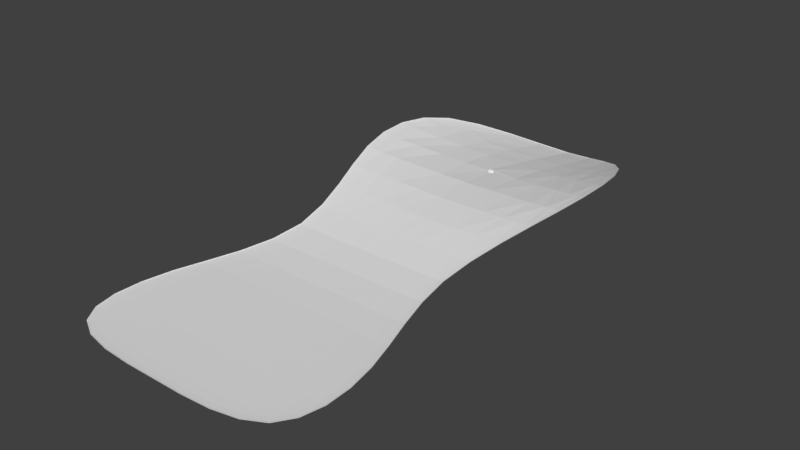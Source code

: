 # Source: Campo.blend  (saved by Blender 2.79.0; exported with 4.5.12 LTS)
import bpy
from mathutils import Matrix  # noqa: F401  (used for matrix-valued properties, if any)

bpy.ops.wm.read_factory_settings(use_empty=True)
scene = bpy.context.scene
scene.name = 'Scene'

# ---- collections
col_collection_1 = bpy.data.collections.new('Collection 1'); scene.collection.children.link(col_collection_1)

# ---- world
world_world = bpy.data.worlds.new('World'); scene.world = world_world
world_world.color = (0.05088, 0.05088, 0.05088)
world_world.use_sun_shadow = False
world_world.sun_shadow_jitter_overblur = 0.0
world_world.cycles.sampling_method = 'MANUAL'

# ---- meshes
me_plane = bpy.data.meshes.new('Plane')
me_plane.from_pydata([(2.396, -0.8582, 8.474), (2.35, -1.027, 6.904), (3.382, -1.102, 8.097), (2.391, -0.6358, 9.876), (1.241, -0.6548, 8.779), (1.213, -0.8902, 7.093), (3.336, -1.197, 6.672), (3.316, -0.9302, 9.344), (1.25, -0.3743, 10.3), (1.866, -0.7395, 2.418), (1.705, -0.4749, 1.073), (2.648, -0.7631, 2.407), (2.063, -0.9646, 3.82), (0.9631, -0.7215, 2.428), (0.8798, -0.4669, 1.073), (2.419, -0.4862, 1.073), (2.928, -1.014, 3.773), (1.065, -0.9251, 3.858), (2.396, -0.00165, -7.667), (2.391, -0.004091, -8.57), (3.382, -0.004091, -7.647), (2.35, -0.0008366, -6.585), (1.241, -0.0008366, -7.674), (1.25, -0.003347, -8.598), (3.316, -0.006323, -8.488), (3.336, -0.003347, -6.585), (1.213, 2.591e-07, -6.585), (1.866, -0.02454, -2.866), (2.063, -0.0008367, -4.146), (2.648, -0.02749, -2.866), (1.705, -0.09565, -1.561), (0.9631, -0.02334, -2.866), (1.065, 1.631e-07, -4.146), (2.928, -0.003347, -4.146), (2.419, -0.09991, -1.561), (0.8798, -0.09338, -1.561), (2.414, -0.2947, 11.91), (2.391, -0.3322, 11.6), (3.407, -0.754, 10.97), (2.422, -0.2911, 12.01), (1.25, 0.08641, 12.58), (1.25, 0.02072, 12.22), (3.316, -0.7377, 10.77), (3.437, -0.7683, 11.04), (1.25, 0.09939, 12.7), (3.792, -0.05251, -2.866), (3.611, -0.04151, -2.866), (4.193, -0.02762, -4.146), (3.852, -0.06511, -2.866), (3.464, -0.1272, -1.561), (3.299, -0.1158, -1.561), (3.993, -0.01674, -4.146), (4.26, -0.04017, -4.146), (3.519, -0.1399, -1.561), (-4.809, -0.0277, -7.667), (-4.583, -0.01706, -7.647), (-4.776, -0.02762, -6.585), (-4.885, -0.04017, -7.674), (-4.618, -0.02794, -8.57), (-4.41, -0.01804, -8.488), (-4.549, -0.01674, -6.585), (-4.852, -0.04017, -6.585), (-4.687, -0.04017, -8.598), (-3.792, -0.05251, -2.866), (-3.611, -0.04151, -2.866), (-3.464, -0.1272, -1.561), (-3.852, -0.06511, -2.866), (-4.193, -0.02762, -4.146), (-3.993, -0.01674, -4.146), (-3.299, -0.1158, -1.561), (-3.519, -0.1399, -1.561), (-4.26, -0.04017, -4.146), (-4.809, -1.534, 7.521), (-4.583, -1.46, 7.591), (-4.618, -1.426, 8.72), (-4.885, -1.568, 7.497), (-4.776, -1.509, 6.271), (-4.549, -1.452, 6.334), (-4.41, -1.345, 8.736), (-4.687, -1.463, 8.715), (-4.852, -1.536, 6.25), (-3.792, -0.8237, 2.387), (-3.611, -0.807, 2.39), (-4.193, -1.12, 3.693), (-3.852, -0.8381, 2.386), (-3.464, -0.5255, 1.073), (-3.299, -0.5123, 1.073), (-3.993, -1.097, 3.706), (-4.26, -1.137, 3.689), (-3.519, -0.5389, 1.073), (-2.414, -0.0277, -9.862), (-2.391, -0.01706, -9.657), (-3.407, -0.02794, -9.657), (-2.422, -0.04017, -9.93), (-1.25, -0.02762, -9.93), (-1.25, -0.01674, -9.72), (-3.316, -0.01804, -9.47), (-3.437, -0.04017, -9.72), (-1.25, -0.04017, -10.0), (4.809, -0.0277, -7.667), (4.583, -0.01706, -7.647), (4.618, -0.02794, -8.57), (4.885, -0.04017, -7.674), (4.776, -0.02762, -6.585), (4.549, -0.01674, -6.585), (4.41, -0.01804, -8.488), (4.687, -0.04017, -8.598), (4.852, -0.04017, -6.585), (3.792, -0.8237, 2.387), (3.611, -0.807, 2.39), (3.464, -0.5255, 1.073), (3.852, -0.8381, 2.386), (4.193, -1.12, 3.693), (3.993, -1.097, 3.706), (3.299, -0.5123, 1.073), (3.519, -0.5389, 1.073), (4.26, -1.137, 3.689), (4.809, -1.534, 7.521), (4.583, -1.46, 7.591), (4.776, -1.509, 6.271), (4.885, -1.568, 7.497), (4.618, -1.426, 8.72), (4.41, -1.345, 8.736), (4.549, -1.452, 6.334), (4.852, -1.536, 6.25), (4.687, -1.463, 8.715), (2.414, -0.0277, -9.862), (2.391, -0.01706, -9.657), (1.25, -0.02762, -9.93), (2.422, -0.04017, -9.93), (3.407, -0.02794, -9.657), (3.316, -0.01804, -9.47), (1.25, -0.01674, -9.72), (1.25, -0.04017, -10.0), (3.437, -0.04017, -9.72), (-2.414, -0.2947, 11.91), (-2.391, -0.3322, 11.6), (-1.25, 0.08641, 12.58), (-2.422, -0.2911, 12.01), (-3.407, -0.754, 10.97), (-3.316, -0.7377, 10.77), (-1.25, 0.02072, 12.22), (-1.25, 0.09939, 12.7), (-3.437, -0.7683, 11.04), (-1.866, -0.02454, -2.866), (-2.063, -0.0008367, -4.146), (-0.9631, -0.02334, -2.866), (-1.705, -0.09565, -1.561), (-2.648, -0.02749, -2.866), (-2.928, -0.003347, -4.146), (-1.065, 1.631e-07, -4.146), (-0.8798, -0.09338, -1.561), (-2.419, -0.09991, -1.561), (-2.396, -0.00165, -7.667), (-2.391, -0.004091, -8.57), (-1.241, -0.0008366, -7.674), (-2.35, -0.0008366, -6.585), (-3.382, -0.004091, -7.647), (-3.316, -0.006323, -8.488), (-1.25, -0.003347, -8.598), (-1.213, 2.591e-07, -6.585), (-3.336, -0.003347, -6.585), (-1.866, -0.7395, 2.418), (-1.705, -0.4749, 1.073), (-0.9631, -0.7215, 2.428), (-2.063, -0.9646, 3.82), (-2.648, -0.7631, 2.407), (-2.419, -0.4862, 1.073), (-0.8798, -0.4669, 1.073), (-1.065, -0.9251, 3.858), (-2.928, -1.014, 3.773), (-2.396, -0.8582, 8.474), (-2.35, -1.027, 6.904), (-1.241, -0.6548, 8.779), (-2.391, -0.6358, 9.876), (-3.382, -1.102, 8.097), (-3.336, -1.197, 6.672), (-1.213, -0.8902, 7.093), (-1.25, -0.3743, 10.3), (-3.316, -0.9302, 9.344), (-4.094, -0.008368, -6.585), (-4.132, -0.008961, -7.633), (-3.997, -0.01074, -8.434), (1.25, -0.008368, -9.299), (2.376, -0.008961, -9.249), (3.255, -0.01074, -9.1), (4.094, -1.353, 6.461), (4.132, -1.323, 7.765), (3.997, -1.189, 8.899), (-1.25, -0.1241, 11.5), (-2.376, -0.4354, 10.97), (-3.255, -0.7772, 10.28), (-3.997, -1.189, 8.899), (-4.132, -1.323, 7.765), (-4.094, -1.353, 6.461), (2.969, -0.4991, 1.073), (3.25, -0.7872, 2.396), (3.594, -1.063, 3.731), (-1.157, -1.005, 5.4), (-2.243, -1.083, 5.305), (-3.183, -1.179, 5.189), (-2.969, -0.1065, -1.561), (-3.25, -0.03291, -2.866), (-3.594, -0.008369, -4.146), (3.997, -0.01074, -8.434), (4.132, -0.008961, -7.633), (4.094, -0.008368, -6.585), (-1.157, 2.121e-07, -5.39), (-2.243, -0.0008367, -5.39), (-3.183, -0.003347, -5.39), (3.594, -0.008369, -4.146), (3.25, -0.03291, -2.866), (2.969, -0.1065, -1.561), (-3.594, -1.063, 3.731), (-3.25, -0.7872, 2.396), (-2.969, -0.4991, 1.073), (-0.8427, -0.2334, -0.2439), (-1.633, -0.2379, -0.2439), (-2.318, -0.2448, -0.2439), (-4.852, -0.05356, -6.585), (-4.885, -0.05356, -7.674), (-4.687, -0.05356, -8.598), (1.25, -0.05356, -10.0), (2.422, -0.05356, -9.93), (3.437, -0.05356, -9.72), (4.852, -1.55, 6.25), (4.885, -1.581, 7.497), (4.687, -1.476, 8.715), (-1.25, 0.086, 12.7), (-2.422, -0.3045, 12.01), (-3.437, -0.7817, 11.04), (-4.687, -1.476, 8.715), (-4.885, -1.581, 7.497), (-4.852, -1.55, 6.25), (3.519, -0.5523, 1.073), (3.852, -0.8515, 2.386), (4.26, -1.151, 3.689), (-3.519, -0.1533, -1.561), (-3.852, -0.0785, -2.866), (-4.26, -0.05356, -4.146), (4.687, -0.05356, -8.598), (4.885, -0.05356, -7.674), (4.852, -0.05356, -6.585), (4.26, -0.05356, -4.146), (3.852, -0.0785, -2.866), (3.519, -0.1533, -1.561), (-4.26, -1.151, 3.689), (-3.852, -0.8515, 2.386), (-3.519, -0.5523, 1.073), (-4.219, -1.202, 9.897), (-4.163, -1.171, 9.87), (-3.997, -1.105, 9.789), (3.997, -1.105, 9.789), (4.163, -1.171, 9.87), (4.219, -1.202, 9.897), (3.371, -0.2895, -0.2439), (3.318, -0.2766, -0.2439), (3.16, -0.2645, -0.2439), (4.34, -0.01674, -5.39), (4.557, -0.02762, -5.39), (4.63, -0.04017, -5.39), (-4.219, -0.04017, -9.299), (-4.163, -0.0281, -9.249), (-3.997, -0.01869, -9.1), (-4.34, -0.01674, -5.39), (-4.557, -0.02762, -5.39), (-4.63, -0.04017, -5.39), (-3.16, -0.2645, -0.2439), (-3.318, -0.2766, -0.2439), (-3.371, -0.2895, -0.2439), (-4.63, -1.387, 4.979), (-4.557, -1.366, 4.989), (-4.34, -1.329, 5.021), (4.219, -0.04017, -9.299), (4.163, -0.0281, -9.249), (3.997, -0.01869, -9.1), (4.63, -1.387, 4.979), (4.557, -1.366, 4.989), (4.34, -1.329, 5.021), (-3.255, -0.01074, -9.1), (-2.376, -0.008961, -9.249), (-1.25, -0.008368, -9.299), (3.255, -0.7772, 10.28), (2.376, -0.4354, 10.97), (1.25, -0.1241, 11.5), (3.183, -1.179, 5.189), (2.243, -1.083, 5.305), (1.157, -1.005, 5.4), (3.183, -0.003347, -5.39), (2.243, -0.0008367, -5.39), (1.157, 2.121e-07, -5.39), (2.318, -0.2448, -0.2439), (1.633, -0.2379, -0.2439), (0.8427, -0.2334, -0.2439), (-3.437, -0.05356, -9.72), (-2.422, -0.05356, -9.93), (-1.25, -0.05356, -10.0), (3.437, -0.7817, 11.04), (2.422, -0.3045, 12.01), (1.25, 0.086, 12.7), (0.0, -0.01674, -9.72), (0.0, -0.02762, -9.93), (0.0, -0.04017, -10.0), (0.0, 0.1841, 12.47), (0.0, 0.2574, 12.84), (0.0, 0.2729, 12.97), (0.0, 1.631e-07, -4.146), (0.0, -0.02319, -2.866), (0.0, -0.09274, -1.561), (0.0, -0.003347, -8.598), (0.0, -0.0008366, -7.674), (0.0, 2.591e-07, -6.585), (0.0, -0.4637, 1.073), (0.0, -0.7139, 2.432), (0.0, -0.9079, 3.875), (0.0, -0.563, 8.914), (0.0, -0.2518, 10.49), (-3.773, -0.01314, -8.899), (3.773, -0.01314, -8.899), (-3.773, -1.031, 9.669), (3.773, -1.031, 9.669), (-3.906, -1.27, 5.084), (3.906, -1.27, 5.084), (-3.906, -0.008368, -5.39), (3.906, -0.008368, -5.39), (2.844, -0.2538, -0.2439), (-2.844, -0.2538, -0.2439), (-4.219, -0.05356, -9.299), (4.219, -0.05356, -9.299), (-4.219, -1.216, 9.897), (4.219, -1.216, 9.897), (-4.63, -1.4, 4.979), (4.63, -1.4, 4.979), (-4.63, -0.05356, -5.39), (4.63, -0.05356, -5.39), (3.371, -0.3029, -0.2439), (-3.371, -0.3029, -0.2439), (0.0, -0.008368, -9.299), (0.0, 0.02395, 11.73), (0.0, -0.9713, 5.442), (0.0, 2.121e-07, -5.39), (0.0, -0.2319, -0.2439), (0.0, -0.05356, -10.0), (0.0, 0.2595, 12.97), (6.171e-09, -0.8296, 7.349), (-0.1215, -0.8296, 7.299), (-0.1718, -0.8296, 7.178), (-0.1215, -0.8296, 7.056), (2.119e-08, -0.8296, 7.006), (0.1215, -0.8296, 7.056), (0.1718, -0.8296, 7.178), (0.1215, -0.8296, 7.299), (6.171e-09, -0.6717, 7.349), (-0.1215, -0.6717, 7.299), (-0.1718, -0.6717, 7.178), (-0.1215, -0.6717, 7.056), (2.119e-08, -0.6717, 7.006), (0.1215, -0.6717, 7.056), (0.1718, -0.6717, 7.178), (0.1215, -0.6717, 7.299)], [], [(0, 4, 5, 1), (1, 5, 287, 286), (0, 1, 6, 2), (2, 6, 186, 187), (1, 286, 285, 6), (6, 285, 322, 186), (0, 2, 7, 3), (3, 7, 282, 283), (2, 187, 188, 7), (7, 188, 320, 282), (0, 3, 8, 4), (4, 8, 316, 315), (3, 283, 284, 8), (8, 284, 338, 316), (9, 13, 14, 10), (10, 14, 293, 292), (13, 313, 312, 14), (14, 312, 341, 293), (9, 10, 15, 11), (11, 15, 195, 196), (10, 292, 291, 15), (15, 291, 325, 195), (9, 11, 16, 12), (12, 16, 285, 286), (11, 196, 197, 16), (16, 197, 322, 285), (9, 12, 17, 13), (13, 17, 314, 313), (12, 286, 287, 17), (17, 287, 339, 314), (18, 22, 23, 19), (19, 23, 183, 184), (22, 310, 309, 23), (23, 309, 337, 183), (18, 19, 24, 20), (20, 24, 204, 205), (19, 184, 185, 24), (24, 185, 318, 204), (18, 20, 25, 21), (21, 25, 288, 289), (20, 205, 206, 25), (25, 206, 324, 288), (18, 21, 26, 22), (22, 26, 311, 310), (21, 289, 290, 26), (26, 290, 340, 311), (27, 31, 32, 28), (28, 32, 290, 289), (31, 307, 306, 32), (32, 306, 340, 290), (27, 28, 33, 29), (29, 33, 210, 211), (28, 289, 288, 33), (33, 288, 324, 210), (27, 29, 34, 30), (30, 34, 291, 292), (29, 211, 212, 34), (34, 212, 325, 291), (27, 30, 35, 31), (31, 35, 308, 307), (30, 292, 293, 35), (35, 293, 341, 308), (36, 40, 41, 37), (37, 41, 284, 283), (40, 304, 303, 41), (41, 303, 338, 284), (36, 37, 42, 38), (38, 42, 252, 253), (37, 283, 282, 42), (42, 282, 320, 252), (36, 38, 43, 39), (39, 43, 297, 298), (38, 253, 254, 43), (43, 254, 330, 297), (36, 39, 44, 40), (40, 44, 305, 304), (39, 298, 299, 44), (44, 299, 343, 305), (45, 49, 50, 46), (46, 50, 212, 211), (49, 256, 257, 50), (50, 257, 325, 212), (45, 46, 51, 47), (47, 51, 258, 259), (46, 211, 210, 51), (51, 210, 324, 258), (45, 47, 52, 48), (48, 52, 243, 244), (47, 259, 260, 52), (52, 260, 334, 243), (45, 48, 53, 49), (49, 53, 255, 256), (48, 244, 245, 53), (53, 245, 335, 255), (54, 58, 59, 55), (55, 59, 182, 181), (58, 262, 263, 59), (59, 263, 317, 182), (54, 55, 60, 56), (56, 60, 264, 265), (55, 181, 180, 60), (60, 180, 323, 264), (54, 56, 61, 57), (57, 61, 219, 220), (56, 265, 266, 61), (61, 266, 333, 219), (54, 57, 62, 58), (58, 62, 261, 262), (57, 220, 221, 62), (62, 221, 327, 261), (63, 67, 68, 64), (64, 68, 203, 202), (67, 265, 264, 68), (68, 264, 323, 203), (63, 64, 69, 65), (65, 69, 267, 268), (64, 202, 201, 69), (69, 201, 326, 267), (63, 65, 70, 66), (66, 70, 237, 238), (65, 268, 269, 70), (70, 269, 336, 237), (63, 66, 71, 67), (67, 71, 266, 265), (66, 238, 239, 71), (71, 239, 333, 266), (72, 76, 77, 73), (73, 77, 194, 193), (76, 271, 272, 77), (77, 272, 321, 194), (72, 73, 78, 74), (74, 78, 251, 250), (73, 193, 192, 78), (78, 192, 319, 251), (72, 74, 79, 75), (75, 79, 231, 232), (74, 250, 249, 79), (79, 249, 329, 231), (72, 75, 80, 76), (76, 80, 270, 271), (75, 232, 233, 80), (80, 233, 331, 270), (81, 85, 86, 82), (82, 86, 215, 214), (85, 268, 267, 86), (86, 267, 326, 215), (81, 82, 87, 83), (83, 87, 272, 271), (82, 214, 213, 87), (87, 213, 321, 272), (81, 83, 88, 84), (84, 88, 246, 247), (83, 271, 270, 88), (88, 270, 331, 246), (81, 84, 89, 85), (85, 89, 269, 268), (84, 247, 248, 89), (89, 248, 336, 269), (90, 94, 95, 91), (91, 95, 281, 280), (94, 301, 300, 95), (95, 300, 337, 281), (90, 91, 96, 92), (92, 96, 263, 262), (91, 280, 279, 96), (96, 279, 317, 263), (90, 92, 97, 93), (93, 97, 294, 295), (92, 262, 261, 97), (97, 261, 327, 294), (90, 93, 98, 94), (94, 98, 302, 301), (93, 295, 296, 98), (98, 296, 342, 302), (99, 103, 104, 100), (100, 104, 206, 205), (103, 259, 258, 104), (104, 258, 324, 206), (99, 100, 105, 101), (101, 105, 275, 274), (100, 205, 204, 105), (105, 204, 318, 275), (99, 101, 106, 102), (102, 106, 240, 241), (101, 274, 273, 106), (106, 273, 328, 240), (99, 102, 107, 103), (103, 107, 260, 259), (102, 241, 242, 107), (107, 242, 334, 260), (108, 112, 113, 109), (109, 113, 197, 196), (112, 277, 278, 113), (113, 278, 322, 197), (108, 109, 114, 110), (110, 114, 257, 256), (109, 196, 195, 114), (114, 195, 325, 257), (108, 110, 115, 111), (111, 115, 234, 235), (110, 256, 255, 115), (115, 255, 335, 234), (108, 111, 116, 112), (112, 116, 276, 277), (111, 235, 236, 116), (116, 236, 332, 276), (117, 121, 122, 118), (118, 122, 188, 187), (121, 253, 252, 122), (122, 252, 320, 188), (117, 118, 123, 119), (119, 123, 278, 277), (118, 187, 186, 123), (123, 186, 322, 278), (117, 119, 124, 120), (120, 124, 225, 226), (119, 277, 276, 124), (124, 276, 332, 225), (117, 120, 125, 121), (121, 125, 254, 253), (120, 226, 227, 125), (125, 227, 330, 254), (126, 130, 131, 127), (127, 131, 185, 184), (130, 274, 275, 131), (131, 275, 318, 185), (126, 127, 132, 128), (128, 132, 300, 301), (127, 184, 183, 132), (132, 183, 337, 300), (126, 128, 133, 129), (129, 133, 222, 223), (128, 301, 302, 133), (133, 302, 342, 222), (126, 129, 134, 130), (130, 134, 273, 274), (129, 223, 224, 134), (134, 224, 328, 273), (135, 139, 140, 136), (136, 140, 191, 190), (139, 250, 251, 140), (140, 251, 319, 191), (135, 136, 141, 137), (137, 141, 303, 304), (136, 190, 189, 141), (141, 189, 338, 303), (135, 137, 142, 138), (138, 142, 228, 229), (137, 304, 305, 142), (142, 305, 343, 228), (135, 138, 143, 139), (139, 143, 249, 250), (138, 229, 230, 143), (143, 230, 329, 249), (144, 148, 149, 145), (145, 149, 209, 208), (148, 202, 203, 149), (149, 203, 323, 209), (144, 145, 150, 146), (146, 150, 306, 307), (145, 208, 207, 150), (150, 207, 340, 306), (144, 146, 151, 147), (147, 151, 216, 217), (146, 307, 308, 151), (151, 308, 341, 216), (144, 147, 152, 148), (148, 152, 201, 202), (147, 217, 218, 152), (152, 218, 326, 201), (153, 157, 158, 154), (154, 158, 279, 280), (157, 181, 182, 158), (158, 182, 317, 279), (153, 154, 159, 155), (155, 159, 309, 310), (154, 280, 281, 159), (159, 281, 337, 309), (153, 155, 160, 156), (156, 160, 207, 208), (155, 310, 311, 160), (160, 311, 340, 207), (153, 156, 161, 157), (157, 161, 180, 181), (156, 208, 209, 161), (161, 209, 323, 180), (162, 166, 167, 163), (163, 167, 218, 217), (166, 214, 215, 167), (167, 215, 326, 218), (162, 163, 168, 164), (164, 168, 312, 313), (163, 217, 216, 168), (168, 216, 341, 312), (162, 164, 169, 165), (165, 169, 198, 199), (164, 313, 314, 169), (169, 314, 339, 198), (162, 165, 170, 166), (166, 170, 213, 214), (165, 199, 200, 170), (170, 200, 321, 213), (171, 175, 176, 172), (172, 176, 200, 199), (175, 193, 194, 176), (176, 194, 321, 200), (171, 172, 177, 173), (172, 199, 198, 177), (171, 173, 178, 174), (174, 178, 189, 190), (173, 315, 316, 178), (178, 316, 338, 189), (171, 174, 179, 175), (175, 179, 192, 193), (174, 190, 191, 179), (179, 191, 319, 192), (351, 359, 358, 350), (349, 357, 356, 348), (347, 355, 354, 346), (345, 353, 352, 344), (344, 352, 359, 351), (350, 358, 357, 349), (348, 356, 355, 347), (346, 354, 353, 345), (287, 5, 350, 349), (5, 4, 351, 350), (4, 315, 344, 351), (315, 173, 345, 344), (173, 177, 346, 345), (177, 198, 347, 346), (198, 339, 348, 347), (339, 287, 349, 348), (353, 358, 359, 352), (355, 356, 357, 354), (354, 357, 358, 353)])
_uv = me_plane.uv_layers.new(name='UVMap')
_uv.uv.foreach_set('vector', [0.3166, 0.8177, 0.2669, 0.8298, 0.2675, 0.7572, 0.3172, 0.7499, 0.3172, 0.7499, 0.2675, 0.7572, 0.2664, 0.6831, 0.3143, 0.6798, 0.3166, 0.8177, 0.3172, 0.7499, 0.3609, 0.741, 0.3601, 0.8028, 0.3601, 0.8028, 0.3609, 0.741, 0.395, 0.7329, 0.3942, 0.7896, 0.3172, 0.7499, 0.3143, 0.6798, 0.3561, 0.6758, 0.3609, 0.741, 0.3609, 0.741, 0.3561, 0.6758, 0.3883, 0.6721, 0.395, 0.7329, 0.3166, 0.8177, 0.3601, 0.8028, 0.354, 0.8559, 0.3134, 0.8769, 0.3134, 0.8769, 0.354, 0.8559, 0.3486, 0.8947, 0.3102, 0.9217, 0.3601, 0.8028, 0.3942, 0.7896, 0.3852, 0.8381, 0.354, 0.8559, 0.354, 0.8559, 0.3852, 0.8381, 0.3729, 0.8702, 0.3486, 0.8947, 0.3166, 0.8177, 0.3134, 0.8769, 0.2654, 0.8935, 0.2669, 0.8298, 0.2669, 0.8298, 0.2654, 0.8935, 0.2145, 0.9007, 0.2148, 0.8351, 0.3134, 0.8769, 0.3102, 0.9217, 0.2637, 0.9422, 0.2654, 0.8935, 0.2654, 0.8935, 0.2637, 0.9422, 0.2142, 0.9507, 0.2145, 0.9007, 0.2993, 0.5506, 0.259, 0.5506, 0.2557, 0.489, 0.2926, 0.4893, 0.2926, 0.4893, 0.2557, 0.489, 0.2542, 0.4291, 0.2896, 0.4292, 0.259, 0.5506, 0.216, 0.5505, 0.2163, 0.4888, 0.2557, 0.489, 0.2557, 0.489, 0.2163, 0.4888, 0.2166, 0.429, 0.2542, 0.4291, 0.2993, 0.5506, 0.2926, 0.4893, 0.3247, 0.4896, 0.3343, 0.5507, 0.3343, 0.5507, 0.3247, 0.4896, 0.3495, 0.4899, 0.3612, 0.5508, 0.2926, 0.4893, 0.2896, 0.4292, 0.3204, 0.4293, 0.3247, 0.4896, 0.3247, 0.4896, 0.3204, 0.4293, 0.3442, 0.4294, 0.3495, 0.4899, 0.2993, 0.5506, 0.3343, 0.5507, 0.3459, 0.6126, 0.3074, 0.6138, 0.3074, 0.6138, 0.3459, 0.6126, 0.3561, 0.6758, 0.3143, 0.6798, 0.3343, 0.5507, 0.3612, 0.5508, 0.3756, 0.6115, 0.3459, 0.6126, 0.3459, 0.6126, 0.3756, 0.6115, 0.3883, 0.6721, 0.3561, 0.6758, 0.2993, 0.5506, 0.3074, 0.6138, 0.263, 0.6149, 0.259, 0.5506, 0.259, 0.5506, 0.263, 0.6149, 0.2157, 0.6152, 0.216, 0.5505, 0.3074, 0.6138, 0.3143, 0.6798, 0.2664, 0.6831, 0.263, 0.6149, 0.263, 0.6149, 0.2664, 0.6831, 0.2154, 0.6846, 0.2157, 0.6152, 0.3213, 0.1026, 0.2715, 0.1022, 0.272, 0.06221, 0.321, 0.06365, 0.321, 0.06365, 0.272, 0.06221, 0.2722, 0.03191, 0.3205, 0.03447, 0.2715, 0.1022, 0.218, 0.102, 0.2182, 0.06191, 0.272, 0.06221, 0.272, 0.06221, 0.2182, 0.06191, 0.2183, 0.0315, 0.2722, 0.03191, 0.3213, 0.1026, 0.321, 0.06365, 0.3605, 0.06725, 0.3636, 0.1034, 0.3636, 0.1034, 0.3605, 0.06725, 0.3896, 0.06942, 0.3959, 0.1037, 0.321, 0.06365, 0.3205, 0.03447, 0.3579, 0.04112, 0.3605, 0.06725, 0.3605, 0.06725, 0.3579, 0.04112, 0.3798, 0.04973, 0.3896, 0.06942, 0.3213, 0.1026, 0.3636, 0.1034, 0.3621, 0.1491, 0.3195, 0.1493, 0.3195, 0.1493, 0.3621, 0.1491, 0.3561, 0.2008, 0.3152, 0.2012, 0.3636, 0.1034, 0.3959, 0.1037, 0.3949, 0.1488, 0.3621, 0.1491, 0.3621, 0.1491, 0.3949, 0.1488, 0.3875, 0.2004, 0.3561, 0.2008, 0.3213, 0.1026, 0.3195, 0.1493, 0.2703, 0.1494, 0.2715, 0.1022, 0.2715, 0.1022, 0.2703, 0.1494, 0.2178, 0.1492, 0.218, 0.102, 0.3195, 0.1493, 0.3152, 0.2012, 0.268, 0.2013, 0.2703, 0.1494, 0.2703, 0.1494, 0.268, 0.2013, 0.2176, 0.2012, 0.2178, 0.1492, 0.2996, 0.3119, 0.2597, 0.3121, 0.264, 0.2557, 0.3078, 0.2555, 0.3078, 0.2555, 0.264, 0.2557, 0.268, 0.2013, 0.3152, 0.2012, 0.2597, 0.3121, 0.2171, 0.312, 0.2173, 0.2556, 0.264, 0.2557, 0.264, 0.2557, 0.2173, 0.2556, 0.2176, 0.2012, 0.268, 0.2013, 0.2996, 0.3119, 0.3078, 0.2555, 0.3457, 0.2551, 0.3342, 0.3116, 0.3342, 0.3116, 0.3457, 0.2551, 0.3749, 0.2546, 0.3608, 0.3112, 0.3078, 0.2555, 0.3152, 0.2012, 0.3561, 0.2008, 0.3457, 0.2551, 0.3457, 0.2551, 0.3561, 0.2008, 0.3875, 0.2004, 0.3749, 0.2546, 0.2996, 0.3119, 0.3342, 0.3116, 0.3247, 0.3698, 0.2928, 0.37, 0.2928, 0.37, 0.3247, 0.3698, 0.3204, 0.4293, 0.2896, 0.4292, 0.3342, 0.3116, 0.3608, 0.3112, 0.3493, 0.3695, 0.3247, 0.3698, 0.3247, 0.3698, 0.3493, 0.3695, 0.3442, 0.4294, 0.3204, 0.4293, 0.2996, 0.3119, 0.2928, 0.37, 0.256, 0.37, 0.2597, 0.3121, 0.2597, 0.3121, 0.256, 0.37, 0.2168, 0.3699, 0.2171, 0.312, 0.2928, 0.37, 0.2896, 0.4292, 0.2542, 0.4291, 0.256, 0.37, 0.256, 0.37, 0.2542, 0.4291, 0.2166, 0.429, 0.2168, 0.3699, 0.3095, 0.9594, 0.262, 0.9847, 0.2626, 0.9707, 0.3092, 0.9473, 0.3092, 0.9473, 0.2626, 0.9707, 0.2637, 0.9422, 0.3102, 0.9217, 0.262, 0.9847, 0.2141, 0.994, 0.2141, 0.9797, 0.2626, 0.9707, 0.2626, 0.9707, 0.2141, 0.9797, 0.2142, 0.9507, 0.2637, 0.9422, 0.3095, 0.9594, 0.3092, 0.9473, 0.3499, 0.9147, 0.3533, 0.9229, 0.3533, 0.9229, 0.3499, 0.9147, 0.3825, 0.8756, 0.3898, 0.8792, 0.3092, 0.9473, 0.3102, 0.9217, 0.3486, 0.8947, 0.3499, 0.9147, 0.3499, 0.9147, 0.3486, 0.8947, 0.3729, 0.8702, 0.3825, 0.8756, 0.3095, 0.9594, 0.3533, 0.9229, 0.3546, 0.9257, 0.3097, 0.9635, 0.3097, 0.9635, 0.3546, 0.9257, 0.3556, 0.9262, 0.3105, 0.9641, 0.3533, 0.9229, 0.3898, 0.8792, 0.3924, 0.8804, 0.3546, 0.9257, 0.3546, 0.9257, 0.3924, 0.8804, 0.3933, 0.8807, 0.3556, 0.9262, 0.3095, 0.9594, 0.3097, 0.9635, 0.262, 0.9893, 0.262, 0.9847, 0.262, 0.9847, 0.262, 0.9893, 0.214, 0.999, 0.2141, 0.994, 0.3097, 0.9635, 0.3105, 0.9641, 0.2625, 0.9901, 0.262, 0.9893, 0.262, 0.9893, 0.2625, 0.9901, 0.214, 0.9999, 0.214, 0.999, 0.3848, 0.3107, 0.3715, 0.3692, 0.3641, 0.3693, 0.3768, 0.3109, 0.3768, 0.3109, 0.3641, 0.3693, 0.3493, 0.3695, 0.3608, 0.3112, 0.3715, 0.3692, 0.3657, 0.4295, 0.3585, 0.4294, 0.3641, 0.3693, 0.3641, 0.3693, 0.3585, 0.4294, 0.3442, 0.4294, 0.3493, 0.3695, 0.3848, 0.3107, 0.3768, 0.3109, 0.3923, 0.2543, 0.401, 0.2541, 0.401, 0.2541, 0.3923, 0.2543, 0.4063, 0.2001, 0.4157, 0.2, 0.3768, 0.3109, 0.3608, 0.3112, 0.3749, 0.2546, 0.3923, 0.2543, 0.3923, 0.2543, 0.3749, 0.2546, 0.3875, 0.2004, 0.4063, 0.2001, 0.3848, 0.3107, 0.401, 0.2541, 0.4039, 0.2541, 0.3875, 0.3107, 0.3875, 0.3107, 0.4039, 0.2541, 0.4049, 0.2543, 0.3885, 0.311, 0.401, 0.2541, 0.4157, 0.2, 0.4188, 0.1999, 0.4039, 0.2541, 0.4039, 0.2541, 0.4188, 0.1999, 0.4198, 0.2002, 0.4049, 0.2543, 0.3848, 0.3107, 0.3875, 0.3107, 0.3741, 0.3693, 0.3715, 0.3692, 0.3715, 0.3692, 0.3741, 0.3693, 0.3681, 0.4296, 0.3657, 0.4295, 0.3875, 0.3107, 0.3885, 0.311, 0.3751, 0.3695, 0.3741, 0.3693, 0.3741, 0.3693, 0.3751, 0.3695, 0.3692, 0.4297, 0.3681, 0.4296, 0.0109, 0.1001, 0.02042, 0.06142, 0.02921, 0.06518, 0.02066, 0.1012, 0.02066, 0.1012, 0.02921, 0.06518, 0.04674, 0.0679, 0.04009, 0.1022, 0.02042, 0.06142, 0.04051, 0.03332, 0.04736, 0.03968, 0.02921, 0.06518, 0.02921, 0.06518, 0.04736, 0.03968, 0.05668, 0.0483, 0.04674, 0.0679, 0.0109, 0.1001, 0.02066, 0.1012, 0.02109, 0.1469, 0.01128, 0.1467, 0.01128, 0.1467, 0.02109, 0.1469, 0.02887, 0.1985, 0.01949, 0.1982, 0.02066, 0.1012, 0.04009, 0.1022, 0.04072, 0.1473, 0.02109, 0.1469, 0.02109, 0.1469, 0.04072, 0.1473, 0.04764, 0.1989, 0.02887, 0.1985, 0.0109, 0.1001, 0.01128, 0.1467, 0.007945, 0.1466, 0.007576, 0.09967, 0.007576, 0.09967, 0.007945, 0.1466, 0.007079, 0.1467, 0.00678, 0.09958, 0.01128, 0.1467, 0.01949, 0.1982, 0.01632, 0.1982, 0.007945, 0.1466, 0.007945, 0.1466, 0.01632, 0.1982, 0.0154, 0.1984, 0.007079, 0.1467, 0.0109, 0.1001, 0.007576, 0.09967, 0.01729, 0.06006, 0.02042, 0.06142, 0.02042, 0.06142, 0.01729, 0.06006, 0.03816, 0.03111, 0.04051, 0.03332, 0.007576, 0.09967, 0.00678, 0.09958, 0.01664, 0.05977, 0.01729, 0.06006, 0.01729, 0.06006, 0.01664, 0.05977, 0.03774, 0.03062, 0.03816, 0.03111, 0.04935, 0.3092, 0.03368, 0.2525, 0.04239, 0.2527, 0.05735, 0.3094, 0.05735, 0.3094, 0.04239, 0.2527, 0.05982, 0.2532, 0.07333, 0.3099, 0.03368, 0.2525, 0.01949, 0.1982, 0.02887, 0.1985, 0.04239, 0.2527, 0.04239, 0.2527, 0.02887, 0.1985, 0.04764, 0.1989, 0.05982, 0.2532, 0.04935, 0.3092, 0.05735, 0.3094, 0.06954, 0.368, 0.06211, 0.3679, 0.06211, 0.3679, 0.06954, 0.368, 0.07463, 0.4282, 0.06744, 0.4282, 0.05735, 0.3094, 0.07333, 0.3099, 0.08435, 0.3684, 0.06954, 0.368, 0.06954, 0.368, 0.08435, 0.3684, 0.08895, 0.4282, 0.07463, 0.4282, 0.04935, 0.3092, 0.06211, 0.3679, 0.0596, 0.3679, 0.04665, 0.3092, 0.04665, 0.3092, 0.0596, 0.3679, 0.05859, 0.3681, 0.04566, 0.3095, 0.06211, 0.3679, 0.06744, 0.4282, 0.06497, 0.4282, 0.0596, 0.3679, 0.0596, 0.3679, 0.06497, 0.4282, 0.06391, 0.4284, 0.05859, 0.3681, 0.04935, 0.3092, 0.04665, 0.3092, 0.03074, 0.2524, 0.03368, 0.2525, 0.03368, 0.2525, 0.03074, 0.2524, 0.01632, 0.1982, 0.01949, 0.1982, 0.04665, 0.3092, 0.04566, 0.3095, 0.02977, 0.2527, 0.03074, 0.2524, 0.03074, 0.2524, 0.02977, 0.2527, 0.0154, 0.1984, 0.01632, 0.1982, 0.004664, 0.7784, 0.004637, 0.7238, 0.01496, 0.7263, 0.01509, 0.7811, 0.01509, 0.7811, 0.01496, 0.7263, 0.03547, 0.7313, 0.03572, 0.788, 0.004637, 0.7238, 0.01364, 0.6672, 0.02334, 0.6683, 0.01496, 0.7263, 0.01496, 0.7263, 0.02334, 0.6683, 0.04266, 0.6706, 0.03547, 0.7313, 0.004664, 0.7784, 0.01509, 0.7811, 0.02538, 0.8303, 0.01583, 0.8299, 0.01583, 0.8299, 0.02538, 0.8303, 0.04664, 0.8741, 0.03935, 0.8776, 0.01509, 0.7811, 0.03572, 0.788, 0.04431, 0.8366, 0.02538, 0.8303, 0.02538, 0.8303, 0.04431, 0.8366, 0.05631, 0.8688, 0.04664, 0.8741, 0.004664, 0.7784, 0.01583, 0.8299, 0.01246, 0.8298, 0.001014, 0.7775, 0.001014, 0.7775, 0.01246, 0.8298, 0.01151, 0.83, 6.903e-05, 0.7776, 0.01583, 0.8299, 0.03935, 0.8776, 0.03676, 0.8788, 0.01246, 0.8298, 0.01246, 0.8298, 0.03676, 0.8788, 0.03578, 0.8792, 0.01151, 0.83, 0.004664, 0.7784, 0.001014, 0.7775, 0.001052, 0.723, 0.004637, 0.7238, 0.004637, 0.7238, 0.001052, 0.723, 0.01031, 0.6669, 0.01364, 0.6672, 0.001014, 0.7775, 6.903e-05, 0.7776, 6.874e-05, 0.723, 0.001052, 0.723, 0.001052, 0.723, 6.874e-05, 0.723, 0.009273, 0.6668, 0.01031, 0.6669, 0.04658, 0.5496, 0.06077, 0.4891, 0.06824, 0.4889, 0.05467, 0.5495, 0.05467, 0.5495, 0.06824, 0.4889, 0.08312, 0.4887, 0.07082, 0.5495, 0.06077, 0.4891, 0.06744, 0.4282, 0.07463, 0.4282, 0.06824, 0.4889, 0.06824, 0.4889, 0.07463, 0.4282, 0.08895, 0.4282, 0.08312, 0.4887, 0.04658, 0.5496, 0.05467, 0.5495, 0.0382, 0.6094, 0.02931, 0.6091, 0.02931, 0.6091, 0.0382, 0.6094, 0.02334, 0.6683, 0.01364, 0.6672, 0.05467, 0.5495, 0.07082, 0.5495, 0.05595, 0.6101, 0.0382, 0.6094, 0.0382, 0.6094, 0.05595, 0.6101, 0.04266, 0.6706, 0.02334, 0.6683, 0.04658, 0.5496, 0.02931, 0.6091, 0.02629, 0.6091, 0.04385, 0.5497, 0.04385, 0.5497, 0.02629, 0.6091, 0.02521, 0.609, 0.04274, 0.5496, 0.02931, 0.6091, 0.01364, 0.6672, 0.01031, 0.6669, 0.02629, 0.6091, 0.02629, 0.6091, 0.01031, 0.6669, 0.009273, 0.6668, 0.02521, 0.609, 0.04658, 0.5496, 0.04385, 0.5497, 0.05825, 0.4892, 0.06077, 0.4891, 0.06077, 0.4891, 0.05825, 0.4892, 0.06497, 0.4282, 0.06744, 0.4282, 0.04385, 0.5497, 0.04274, 0.5496, 0.05716, 0.4892, 0.05825, 0.4892, 0.05825, 0.4892, 0.05716, 0.4892, 0.06391, 0.4284, 0.06497, 0.4282, 0.1145, 0.0073, 0.1644, 0.004198, 0.1644, 0.01328, 0.1155, 0.01606, 0.1155, 0.01606, 0.1644, 0.01328, 0.1644, 0.03143, 0.1162, 0.03356, 0.1644, 0.004198, 0.2184, 0.004121, 0.2184, 0.01325, 0.1644, 0.01328, 0.1644, 0.01328, 0.2184, 0.01325, 0.2183, 0.0315, 0.1644, 0.03143, 0.1145, 0.0073, 0.1155, 0.01606, 0.07619, 0.02413, 0.07233, 0.01619, 0.07233, 0.01619, 0.07619, 0.02413, 0.04736, 0.03968, 0.04051, 0.03332, 0.1155, 0.01606, 0.1162, 0.03356, 0.0787, 0.03989, 0.07619, 0.02413, 0.07619, 0.02413, 0.0787, 0.03989, 0.05668, 0.0483, 0.04736, 0.03968, 0.1145, 0.0073, 0.07233, 0.01619, 0.07102, 0.01347, 0.1142, 0.004339, 0.1142, 0.004339, 0.07102, 0.01347, 0.07077, 0.01277, 0.1141, 0.003502, 0.07233, 0.01619, 0.04051, 0.03332, 0.03816, 0.03111, 0.07102, 0.01347, 0.07102, 0.01347, 0.03816, 0.03111, 0.03774, 0.03062, 0.07077, 0.01277, 0.1145, 0.0073, 0.1142, 0.004339, 0.1644, 0.001096, 0.1644, 0.004198, 0.1644, 0.004198, 0.1644, 0.001096, 0.2185, 0.001013, 0.2184, 0.004121, 0.1142, 0.004339, 0.1141, 0.003502, 0.1644, 0.0001875, 0.1644, 0.001096, 0.1644, 0.001096, 0.1644, 0.0001875, 0.2185, 6.874e-05, 0.2185, 0.001013, 0.4251, 0.1019, 0.4243, 0.1485, 0.4145, 0.1486, 0.4154, 0.1029, 0.4154, 0.1029, 0.4145, 0.1486, 0.3949, 0.1488, 0.3959, 0.1037, 0.4243, 0.1485, 0.4157, 0.2, 0.4063, 0.2001, 0.4145, 0.1486, 0.4145, 0.1486, 0.4063, 0.2001, 0.3875, 0.2004, 0.3949, 0.1488, 0.4251, 0.1019, 0.4154, 0.1029, 0.4071, 0.06685, 0.416, 0.06318, 0.416, 0.06318, 0.4071, 0.06685, 0.3892, 0.04119, 0.3961, 0.0349, 0.4154, 0.1029, 0.3959, 0.1037, 0.3896, 0.06942, 0.4071, 0.06685, 0.4071, 0.06685, 0.3896, 0.06942, 0.3798, 0.04973, 0.3892, 0.04119, 0.4251, 0.1019, 0.416, 0.06318, 0.4191, 0.06184, 0.4285, 0.1015, 0.4285, 0.1015, 0.4191, 0.06184, 0.4197, 0.06156, 0.4293, 0.1015, 0.416, 0.06318, 0.3961, 0.0349, 0.3985, 0.03271, 0.4191, 0.06184, 0.4191, 0.06184, 0.3985, 0.03271, 0.3989, 0.03222, 0.4197, 0.06156, 0.4251, 0.1019, 0.4285, 0.1015, 0.4277, 0.1485, 0.4243, 0.1485, 0.4243, 0.1485, 0.4277, 0.1485, 0.4188, 0.1999, 0.4157, 0.2, 0.4285, 0.1015, 0.4293, 0.1015, 0.4285, 0.1486, 0.4277, 0.1485, 0.4277, 0.1485, 0.4285, 0.1486, 0.4198, 0.2002, 0.4188, 0.1999, 0.3855, 0.5511, 0.4022, 0.6107, 0.3933, 0.611, 0.3774, 0.5509, 0.3774, 0.5509, 0.3933, 0.611, 0.3756, 0.6115, 0.3612, 0.5508, 0.4022, 0.6107, 0.4174, 0.669, 0.4077, 0.67, 0.3933, 0.611, 0.3933, 0.611, 0.4077, 0.67, 0.3883, 0.6721, 0.3756, 0.6115, 0.3855, 0.5511, 0.3774, 0.5509, 0.3643, 0.4902, 0.3718, 0.4904, 0.3718, 0.4904, 0.3643, 0.4902, 0.3585, 0.4294, 0.3657, 0.4295, 0.3774, 0.5509, 0.3612, 0.5508, 0.3495, 0.4899, 0.3643, 0.4902, 0.3643, 0.4902, 0.3495, 0.4899, 0.3442, 0.4294, 0.3585, 0.4294, 0.3855, 0.5511, 0.3718, 0.4904, 0.3743, 0.4906, 0.3882, 0.5512, 0.3882, 0.5512, 0.3743, 0.4906, 0.3754, 0.4906, 0.3893, 0.5512, 0.3718, 0.4904, 0.3657, 0.4295, 0.3681, 0.4296, 0.3743, 0.4906, 0.3743, 0.4906, 0.3681, 0.4296, 0.3692, 0.4297, 0.3754, 0.4906, 0.3855, 0.5511, 0.3882, 0.5512, 0.4052, 0.6107, 0.4022, 0.6107, 0.4022, 0.6107, 0.4052, 0.6107, 0.4207, 0.6687, 0.4174, 0.669, 0.3882, 0.5512, 0.3893, 0.5512, 0.4063, 0.6107, 0.4052, 0.6107, 0.4052, 0.6107, 0.4063, 0.6107, 0.4217, 0.6686, 0.4207, 0.6687, 0.4254, 0.7803, 0.4137, 0.8316, 0.4042, 0.8319, 0.4149, 0.7829, 0.4149, 0.7829, 0.4042, 0.8319, 0.3852, 0.8381, 0.3942, 0.7896, 0.4137, 0.8316, 0.3898, 0.8792, 0.3825, 0.8756, 0.4042, 0.8319, 0.4042, 0.8319, 0.3825, 0.8756, 0.3729, 0.8702, 0.3852, 0.8381, 0.4254, 0.7803, 0.4149, 0.7829, 0.4155, 0.7281, 0.4259, 0.7257, 0.4259, 0.7257, 0.4155, 0.7281, 0.4077, 0.67, 0.4174, 0.669, 0.4149, 0.7829, 0.3942, 0.7896, 0.395, 0.7329, 0.4155, 0.7281, 0.4155, 0.7281, 0.395, 0.7329, 0.3883, 0.6721, 0.4077, 0.67, 0.4254, 0.7803, 0.4259, 0.7257, 0.4295, 0.7249, 0.429, 0.7794, 0.429, 0.7794, 0.4295, 0.7249, 0.4304, 0.7249, 0.43, 0.7795, 0.4259, 0.7257, 0.4174, 0.669, 0.4207, 0.6687, 0.4295, 0.7249, 0.4295, 0.7249, 0.4207, 0.6687, 0.4217, 0.6686, 0.4304, 0.7249, 0.4254, 0.7803, 0.429, 0.7794, 0.4171, 0.8316, 0.4137, 0.8316, 0.4137, 0.8316, 0.4171, 0.8316, 0.3924, 0.8804, 0.3898, 0.8792, 0.429, 0.7794, 0.43, 0.7795, 0.418, 0.8318, 0.4171, 0.8316, 0.4171, 0.8316, 0.418, 0.8318, 0.3933, 0.8807, 0.3924, 0.8804, 0.3223, 0.008221, 0.3644, 0.01748, 0.3605, 0.02539, 0.3213, 0.01698, 0.3213, 0.01698, 0.3605, 0.02539, 0.3579, 0.04112, 0.3205, 0.03447, 0.3644, 0.01748, 0.3961, 0.0349, 0.3892, 0.04119, 0.3605, 0.02539, 0.3605, 0.02539, 0.3892, 0.04119, 0.3798, 0.04973, 0.3579, 0.04112, 0.3223, 0.008221, 0.3213, 0.01698, 0.2724, 0.01375, 0.2725, 0.004677, 0.2725, 0.004677, 0.2724, 0.01375, 0.2184, 0.01325, 0.2184, 0.004121, 0.3213, 0.01698, 0.3205, 0.03447, 0.2722, 0.03191, 0.2724, 0.01375, 0.2724, 0.01375, 0.2722, 0.03191, 0.2183, 0.0315, 0.2184, 0.01325, 0.3223, 0.008221, 0.2725, 0.004677, 0.2725, 0.001575, 0.3227, 0.005263, 0.3227, 0.005263, 0.2725, 0.001575, 0.2725, 0.0006667, 0.3228, 0.004427, 0.2725, 0.004677, 0.2184, 0.004121, 0.2185, 0.001013, 0.2725, 0.001575, 0.2725, 0.001575, 0.2185, 0.001013, 0.2185, 6.874e-05, 0.2725, 0.0006667, 0.3223, 0.008221, 0.3227, 0.005263, 0.3658, 0.01478, 0.3644, 0.01748, 0.3644, 0.01748, 0.3658, 0.01478, 0.3985, 0.03271, 0.3961, 0.0349, 0.3227, 0.005263, 0.3228, 0.004427, 0.366, 0.01408, 0.3658, 0.01478, 0.3658, 0.01478, 0.366, 0.01408, 0.3989, 0.03222, 0.3985, 0.03271, 0.1189, 0.9586, 0.07544, 0.9217, 0.07896, 0.9135, 0.1193, 0.9464, 0.1193, 0.9464, 0.07896, 0.9135, 0.08039, 0.8935, 0.1186, 0.9209, 0.07544, 0.9217, 0.03935, 0.8776, 0.04664, 0.8741, 0.07896, 0.9135, 0.07896, 0.9135, 0.04664, 0.8741, 0.05631, 0.8688, 0.08039, 0.8935, 0.1189, 0.9586, 0.1193, 0.9464, 0.1657, 0.9702, 0.1662, 0.9842, 0.1662, 0.9842, 0.1657, 0.9702, 0.2141, 0.9797, 0.2141, 0.994, 0.1193, 0.9464, 0.1186, 0.9209, 0.1649, 0.9418, 0.1657, 0.9702, 0.1657, 0.9702, 0.1649, 0.9418, 0.2142, 0.9507, 0.2141, 0.9797, 0.1189, 0.9586, 0.1662, 0.9842, 0.1662, 0.9889, 0.1187, 0.9626, 0.1187, 0.9626, 0.1662, 0.9889, 0.1657, 0.9897, 0.1179, 0.9633, 0.1662, 0.9842, 0.2141, 0.994, 0.214, 0.999, 0.1662, 0.9889, 0.1662, 0.9889, 0.214, 0.999, 0.214, 0.9999, 0.1657, 0.9897, 0.1189, 0.9586, 0.1187, 0.9626, 0.07411, 0.9244, 0.07544, 0.9217, 0.07544, 0.9217, 0.07411, 0.9244, 0.03676, 0.8788, 0.03935, 0.8776, 0.1187, 0.9626, 0.1179, 0.9633, 0.07313, 0.9249, 0.07411, 0.9244, 0.07411, 0.9244, 0.07313, 0.9249, 0.03578, 0.8792, 0.03676, 0.8788, 0.1346, 0.3112, 0.09996, 0.3105, 0.08892, 0.254, 0.1268, 0.2547, 0.1268, 0.2547, 0.08892, 0.254, 0.07903, 0.1996, 0.1199, 0.2003, 0.09996, 0.3105, 0.07333, 0.3099, 0.05982, 0.2532, 0.08892, 0.254, 0.08892, 0.254, 0.05982, 0.2532, 0.04764, 0.1989, 0.07903, 0.1996, 0.1346, 0.3112, 0.1268, 0.2547, 0.1706, 0.2553, 0.1745, 0.3117, 0.1745, 0.3117, 0.1706, 0.2553, 0.2173, 0.2556, 0.2171, 0.312, 0.1268, 0.2547, 0.1199, 0.2003, 0.1672, 0.2009, 0.1706, 0.2553, 0.1706, 0.2553, 0.1672, 0.2009, 0.2176, 0.2012, 0.2173, 0.2556, 0.1346, 0.3112, 0.1745, 0.3117, 0.1777, 0.3697, 0.1409, 0.3693, 0.1409, 0.3693, 0.1777, 0.3697, 0.1789, 0.4288, 0.1435, 0.4286, 0.1745, 0.3117, 0.2171, 0.312, 0.2168, 0.3699, 0.1777, 0.3697, 0.1777, 0.3697, 0.2168, 0.3699, 0.2166, 0.429, 0.1789, 0.4288, 0.1346, 0.3112, 0.1409, 0.3693, 0.109, 0.3688, 0.09996, 0.3105, 0.09996, 0.3105, 0.109, 0.3688, 0.08435, 0.3684, 0.07333, 0.3099, 0.1409, 0.3693, 0.1435, 0.4286, 0.1127, 0.4284, 0.109, 0.3688, 0.109, 0.3688, 0.1127, 0.4284, 0.08895, 0.4282, 0.08435, 0.3684, 0.1148, 0.1017, 0.07239, 0.1021, 0.07584, 0.06599, 0.1154, 0.06274, 0.1154, 0.06274, 0.07584, 0.06599, 0.0787, 0.03989, 0.1162, 0.03356, 0.07239, 0.1021, 0.04009, 0.1022, 0.04674, 0.0679, 0.07584, 0.06599, 0.07584, 0.06599, 0.04674, 0.0679, 0.05668, 0.0483, 0.0787, 0.03989, 0.1148, 0.1017, 0.1154, 0.06274, 0.1644, 0.06173, 0.1645, 0.1017, 0.1645, 0.1017, 0.1644, 0.06173, 0.2182, 0.06191, 0.218, 0.102, 0.1154, 0.06274, 0.1162, 0.03356, 0.1644, 0.03143, 0.1644, 0.06173, 0.1644, 0.06173, 0.1644, 0.03143, 0.2183, 0.0315, 0.2182, 0.06191, 0.1148, 0.1017, 0.1645, 0.1017, 0.1653, 0.1489, 0.1161, 0.1484, 0.1161, 0.1484, 0.1653, 0.1489, 0.1672, 0.2009, 0.1199, 0.2003, 0.1645, 0.1017, 0.218, 0.102, 0.2178, 0.1492, 0.1653, 0.1489, 0.1653, 0.1489, 0.2178, 0.1492, 0.2176, 0.2012, 0.1672, 0.2009, 0.1148, 0.1017, 0.1161, 0.1484, 0.07348, 0.1478, 0.07239, 0.1021, 0.07239, 0.1021, 0.07348, 0.1478, 0.04072, 0.1473, 0.04009, 0.1022, 0.1161, 0.1484, 0.1199, 0.2003, 0.07903, 0.1996, 0.07348, 0.1478, 0.07348, 0.1478, 0.07903, 0.1996, 0.04764, 0.1989, 0.04072, 0.1473, 0.1327, 0.5499, 0.09773, 0.5496, 0.1079, 0.4886, 0.14, 0.4886, 0.14, 0.4886, 0.1079, 0.4886, 0.1127, 0.4284, 0.1435, 0.4286, 0.09773, 0.5496, 0.07082, 0.5495, 0.08312, 0.4887, 0.1079, 0.4886, 0.1079, 0.4886, 0.08312, 0.4887, 0.08895, 0.4282, 0.1127, 0.4284, 0.1327, 0.5499, 0.14, 0.4886, 0.1769, 0.4886, 0.173, 0.5502, 0.173, 0.5502, 0.1769, 0.4886, 0.2163, 0.4888, 0.216, 0.5505, 0.14, 0.4886, 0.1435, 0.4286, 0.1789, 0.4288, 0.1769, 0.4886, 0.1769, 0.4886, 0.1789, 0.4288, 0.2166, 0.429, 0.2163, 0.4888, 0.1327, 0.5499, 0.173, 0.5502, 0.1684, 0.6144, 0.124, 0.613, 0.124, 0.613, 0.1684, 0.6144, 0.1645, 0.6827, 0.1166, 0.679, 0.173, 0.5502, 0.216, 0.5505, 0.2157, 0.6152, 0.1684, 0.6144, 0.1684, 0.6144, 0.2157, 0.6152, 0.2154, 0.6846, 0.1645, 0.6827, 0.1327, 0.5499, 0.124, 0.613, 0.08556, 0.6114, 0.09773, 0.5496, 0.09773, 0.5496, 0.08556, 0.6114, 0.05595, 0.6101, 0.07082, 0.5495, 0.124, 0.613, 0.1166, 0.679, 0.07485, 0.6745, 0.08556, 0.6114, 0.08556, 0.6114, 0.07485, 0.6745, 0.04266, 0.6706, 0.05595, 0.6101, 0.1131, 0.8168, 0.06969, 0.8015, 0.06946, 0.7397, 0.1131, 0.749, 0.1131, 0.749, 0.06946, 0.7397, 0.07485, 0.6745, 0.1166, 0.679, 0.06969, 0.8015, 0.03572, 0.788, 0.03547, 0.7313, 0.06946, 0.7397, 0.06946, 0.7397, 0.03547, 0.7313, 0.04266, 0.6706, 0.07485, 0.6745, 0.1131, 0.8168, 0.1131, 0.749, 0.1627, 0.7567, 0.1627, 0.8293, 0.1131, 0.749, 0.1166, 0.679, 0.1645, 0.6827, 0.1627, 0.7567, 0.1131, 0.8168, 0.1627, 0.8293, 0.1636, 0.8931, 0.1158, 0.876, 0.1158, 0.876, 0.1636, 0.8931, 0.1649, 0.9418, 0.1186, 0.9209, 0.1627, 0.8293, 0.2148, 0.8351, 0.2145, 0.9007, 0.1636, 0.8931, 0.1636, 0.8931, 0.2145, 0.9007, 0.2142, 0.9507, 0.1649, 0.9418, 0.1131, 0.8168, 0.1158, 0.876, 0.07537, 0.8546, 0.06969, 0.8015, 0.06969, 0.8015, 0.07537, 0.8546, 0.04431, 0.8366, 0.03572, 0.788, 0.1158, 0.876, 0.1186, 0.9209, 0.08039, 0.8935, 0.07537, 0.8546, 0.07537, 0.8546, 0.08039, 0.8935, 0.05631, 0.8688, 0.04431, 0.8366, 0.4591, 6.874e-05, 0.4591, 0.00692, 0.4648, 0.00692, 0.4648, 6.874e-05, 0.4705, 6.874e-05, 0.4705, 0.00692, 0.4762, 0.00692, 0.4762, 6.874e-05, 0.4363, 6.874e-05, 0.4363, 0.00692, 0.442, 0.00692, 0.442, 6.874e-05, 0.4477, 6.874e-05, 0.4477, 0.00692, 0.4534, 0.00692, 0.4534, 6.874e-05, 0.4534, 6.874e-05, 0.4534, 0.00692, 0.4591, 0.00692, 0.4591, 6.874e-05, 0.4648, 6.874e-05, 0.4648, 0.00692, 0.4705, 0.00692, 0.4705, 6.874e-05, 0.4306, 6.878e-05, 0.4306, 0.00692, 0.4363, 0.00692, 0.4363, 6.874e-05, 0.442, 6.874e-05, 0.442, 0.00692, 0.4477, 0.00692, 0.4477, 6.874e-05, 0.2664, 0.6831, 0.2675, 0.7572, 0.2225, 0.7603, 0.2204, 0.7551, 0.2675, 0.7572, 0.2669, 0.8298, 0.2203, 0.7655, 0.2225, 0.7603, 0.2669, 0.8298, 0.2148, 0.8351, 0.2151, 0.7676, 0.2203, 0.7655, 0.2148, 0.8351, 0.1627, 0.8293, 0.2099, 0.7655, 0.2151, 0.7676, 0.1627, 0.8293, 0.1627, 0.7567, 0.2077, 0.7603, 0.2099, 0.7655, 0.1627, 0.7567, 0.1645, 0.6827, 0.2099, 0.755, 0.2077, 0.7603, 0.1645, 0.6827, 0.2154, 0.6846, 0.2151, 0.7529, 0.2099, 0.755, 0.2154, 0.6846, 0.2664, 0.6831, 0.2204, 0.7551, 0.2151, 0.7529, 0.4346, 0.007057, 0.4443, 0.01679, 0.4443, 0.01109, 0.4403, 0.007057, 0.4306, 0.01679, 0.4346, 0.02083, 0.4403, 0.02083, 0.4306, 0.01109, 0.4306, 0.01109, 0.4403, 0.02083, 0.4443, 0.01679, 0.4346, 0.007057])
me_plane.use_remesh_preserve_volume = False
me_plane.use_remesh_preserve_attributes = False
me_plane.use_mirror_vertex_groups = False
me_plane.update()

# ---- objects
ob_plane = bpy.data.objects.new('Plane', me_plane)

# ---- transforms, parenting, visibility, modifiers, constraints
ob_plane.location = (0.0, 0.0, 0.0)
ob_plane.rotation_euler = (-1.571, -0.0, 0.0)
ob_plane.lineart.crease_threshold = 0.0

# ---- collection membership
col_collection_1.objects.link(ob_plane)

# ---- scene / render settings (as saved in the file)
scene.frame_start = 1; scene.frame_end = 250; scene.frame_set(1)
scene.render.engine = 'BLENDER_EEVEE_NEXT'
scene.render.resolution_percentage = 50
scene.render.dither_intensity = 0.0
scene.cycles.use_denoising = False
scene.cycles.samples = 128
scene.cycles.sampling_pattern = 'TABULATED_SOBOL'
scene.cycles.use_adaptive_sampling = False
scene.cycles.use_light_tree = False
scene.cycles.blur_glossy = 0.0
scene.cycles.sample_clamp_indirect = 0.0
scene.view_settings.view_transform = 'Standard'
bpy.context.view_layer.update()

# ---- added for rendering (the .blend has no active camera and no usable light): camera, sun
cam_auto = bpy.data.cameras.new('AutoCamera')
cam_auto.lens = 50.0
cam_auto.sensor_width = 36.0
cam_auto.clip_end = 1000.0
ob_auto_camera = bpy.data.objects.new('AutoCamera', cam_auto)
scene.collection.objects.link(ob_auto_camera)
ob_auto_camera.location = (23.1571, -26.3043, 19.1798)
ob_auto_camera.rotation_euler = (1.09748, -7.21219e-08, 0.694738)
scene.camera = ob_auto_camera
light_auto_sun = bpy.data.lights.new('AutoSun', 'SUN')
light_auto_sun.energy = 3.0
light_auto_sun.angle = 0.0523599
ob_auto_sun = bpy.data.objects.new('AutoSun', light_auto_sun)
scene.collection.objects.link(ob_auto_sun)
ob_auto_sun.rotation_euler = (0.872665, 0.174533, 0.523599)
bpy.context.view_layer.update()
